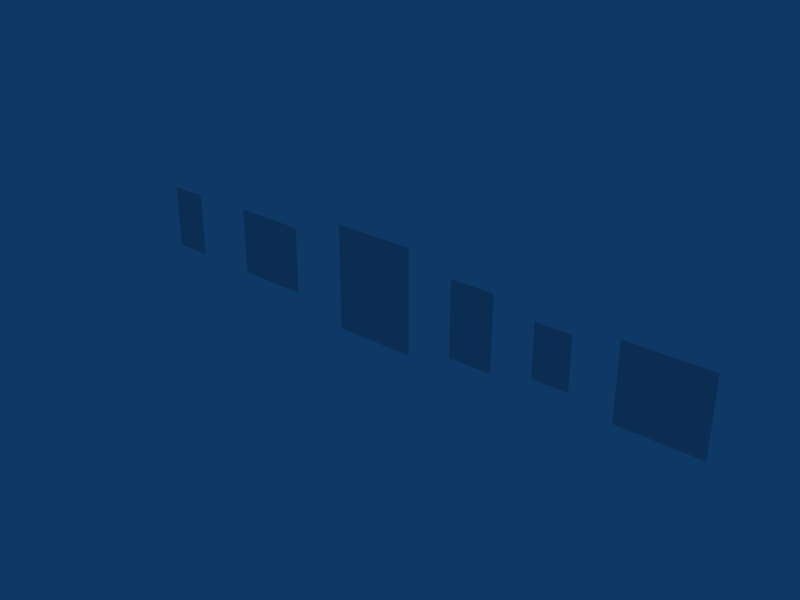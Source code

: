 # Source: FallenJunk.blend  (saved by Blender 2.49.0; exported with 4.5.12 LTS)
import bpy
from mathutils import Matrix  # noqa: F401  (used for matrix-valued properties, if any)

bpy.ops.wm.read_factory_settings(use_empty=True)
scene = bpy.context.scene
scene.name = 'Scene'

# ---- collections
col_collection_1 = bpy.data.collections.new('Collection 1'); scene.collection.children.link(col_collection_1)

# ---- materials (node trees are filled in below, after node groups)
mat_character = bpy.data.materials.new('Character')
mat_character.alpha_threshold = 0.0
mat_character.roughness = 0.5
mat_character.line_color = (0.0, 0.0, 0.0, 1.0)

# ---- material node trees

# ---- world
world_world = bpy.data.worlds.new('World'); scene.world = world_world
world_world.color = (0.05656, 0.2208, 0.4)
world_world.use_sun_shadow = False
world_world.sun_shadow_jitter_overblur = 0.0
world_world.cycles.sampling_method = 'MANUAL'
world_world.cycles.sample_map_resolution = 256

# ---- meshes
me_shoe = bpy.data.meshes.new('Shoe')
me_shoe.from_pydata([(1.181, 1.126, -0.005516), (1.181, -1.126, -0.0007973), (-1.181, -1.126, 0.005516), (-1.181, 1.126, 0.0007973)], [], [(0, 3, 2, 1)])
_uv = me_shoe.uv_layers.new(name='UVTex')
_uv.uv.foreach_set('vector', [0.3312, 0.9892, 0.005976, 0.9892, 0.005976, 0.6738, 0.3312, 0.6738])
me_shoe.materials.append(mat_character)
me_shoe.use_remesh_preserve_volume = False
me_shoe.use_remesh_preserve_attributes = False
me_shoe.use_mirror_vertex_groups = False
me_shoe.update()
me_leg = bpy.data.meshes.new('Leg')
me_leg.from_pydata([(-0.6451, 1.126, 0.0007973), (-0.645, -1.126, 0.005516), (0.6451, -1.126, -0.0007973), (0.645, 1.126, -0.005516)], [], [(3, 0, 1, 2)])
_uv = me_leg.uv_layers.new(name='UVTex')
_uv.uv.foreach_set('vector', [0.5789, 0.9593, 0.3625, 0.9593, 0.3625, 0.6774, 0.5789, 0.6774])
me_leg.materials.append(mat_character)
me_leg.use_remesh_preserve_volume = False
me_leg.use_remesh_preserve_attributes = False
me_leg.use_mirror_vertex_groups = False
me_leg.update()
me_canon = bpy.data.meshes.new('Canon')
me_canon.from_pydata([(-0.5488, 0.9578, 0.0006783), (-0.5487, -0.9578, 0.004692), (0.5488, -0.9578, -0.0006783), (0.5487, 0.9578, -0.004692)], [], [(3, 0, 1, 2)])
_uv = me_canon.uv_layers.new(name='UVTex')
_uv.uv.foreach_set('vector', [0.8005, 0.9907, 0.6097, 0.9907, 0.6097, 0.6617, 0.8005, 0.6617])
me_canon.materials.append(mat_character)
me_canon.use_remesh_preserve_volume = False
me_canon.use_remesh_preserve_attributes = False
me_canon.use_mirror_vertex_groups = False
me_canon.update()
me_arm = bpy.data.meshes.new('Arm')
me_arm.from_pydata([(-0.5256, 0.787, 0.0), (-0.5256, -0.787, -1.49e-08), (0.5256, -0.787, -2.98e-08), (0.5256, 0.787, 0.0)], [], [(3, 0, 1, 2)])
_uv = me_arm.uv_layers.new(name='UVTex')
_uv.uv.foreach_set('vector', [0.9899, 0.9887, 0.7991, 0.9887, 0.7991, 0.7145, 0.9899, 0.7145])
me_arm.materials.append(mat_character)
me_arm.use_remesh_preserve_volume = False
me_arm.use_remesh_preserve_attributes = False
me_arm.use_mirror_vertex_groups = False
me_arm.update()
me_body = bpy.data.meshes.new('Body')
me_body.from_pydata([(-1.206, 1.569, 3.353e-08), (-1.206, -1.569, -3.353e-08), (1.206, -1.569, -3.353e-08), (1.206, 1.569, 3.353e-08)], [], [(3, 0, 1, 2)])
_uv = me_body.uv_layers.new(name='UVTex')
_uv.uv.foreach_set('vector', [0.3473, 0.6289, 0.02773, 0.6289, 0.02773, 0.1836, 0.3473, 0.1836])
me_body.materials.append(mat_character)
me_body.use_remesh_preserve_volume = False
me_body.use_remesh_preserve_attributes = False
me_body.use_mirror_vertex_groups = False
me_body.update()
me_head = bpy.data.meshes.new('Head')
me_head.from_pydata([(-1.053, 1.0, 0.0), (-1.053, -1.0, 0.0), (1.053, -1.0, 0.0), (1.053, 1.0, 0.0)], [], [(3, 0, 1, 2)])
_uv = me_head.uv_layers.new(name='UVTex')
_uv.uv.foreach_set('vector', [0.6911, 0.6453, 0.3675, 0.6453, 0.3675, 0.3117, 0.6911, 0.3117])
me_head.materials.append(mat_character)
me_head.use_remesh_preserve_volume = False
me_head.use_remesh_preserve_attributes = False
me_head.use_mirror_vertex_groups = False
me_head.update()

# ---- objects
ob_shoe = bpy.data.objects.new('Shoe', me_shoe)
ob_leg = bpy.data.objects.new('Leg', me_leg)
ob_canon = bpy.data.objects.new('Canon', me_canon)
ob_arm = bpy.data.objects.new('Arm', me_arm)
ob_body = bpy.data.objects.new('Body', me_body)
ob_head = bpy.data.objects.new('Head', me_head)

# ---- transforms, parenting, visibility, modifiers, constraints
ob_shoe.location = (4.255, 0.0, 0.0)
ob_shoe.rotation_euler = (1.571, -0.0, 0.0)
ob_shoe.scale = (0.5, 0.5, 1.0)
ob_shoe.lock_rotations_4d = False
ob_shoe.empty_display_type = 'ARROWS'
ob_shoe.lineart.crease_threshold = 0.0
_vg = ob_shoe.vertex_groups.new(name='Spine')
_vg = ob_shoe.vertex_groups.new(name='Arm.L')
_vg = ob_shoe.vertex_groups.new(name='Forearm.L')
_vg = ob_shoe.vertex_groups.new(name='Foot.L')
_vg = ob_shoe.vertex_groups.new(name='Toe.L')
_vg = ob_shoe.vertex_groups.new(name='Foot.R')
_vg = ob_shoe.vertex_groups.new(name='Toe.R')
_vg = ob_shoe.vertex_groups.new(name='Leg.L')
_vg = ob_shoe.vertex_groups.new(name='Neck')
_vg = ob_shoe.vertex_groups.new(name='Leg.R')
_vg = ob_shoe.vertex_groups.new(name='Arm.R')
_vg = ob_shoe.vertex_groups.new(name='Forearm.R')
_vg = ob_shoe.vertex_groups.new(name='Head')
ob_leg.location = (1.6, 0.0, 0.0)
ob_leg.rotation_euler = (1.571, -0.0, 0.0)
ob_leg.scale = (0.5, 0.5, 1.0)
ob_leg.lock_rotations_4d = False
ob_leg.empty_display_type = 'ARROWS'
ob_leg.lineart.crease_threshold = 0.0
_vg = ob_leg.vertex_groups.new(name='Spine')
_vg = ob_leg.vertex_groups.new(name='Arm.L')
_vg = ob_leg.vertex_groups.new(name='Forearm.L')
_vg = ob_leg.vertex_groups.new(name='Foot.L')
_vg = ob_leg.vertex_groups.new(name='Toe.L')
_vg = ob_leg.vertex_groups.new(name='Foot.R')
_vg = ob_leg.vertex_groups.new(name='Toe.R')
_vg = ob_leg.vertex_groups.new(name='Leg.L')
_vg = ob_leg.vertex_groups.new(name='Neck')
_vg = ob_leg.vertex_groups.new(name='Leg.R')
_vg = ob_leg.vertex_groups.new(name='Arm.R')
_vg = ob_leg.vertex_groups.new(name='Forearm.R')
_vg = ob_leg.vertex_groups.new(name='Head')
ob_canon.location = (-3.661, 0.0, 0.0)
ob_canon.rotation_euler = (1.571, -0.0, 0.0)
ob_canon.scale = (0.5, 0.5, 1.0)
ob_canon.lock_rotations_4d = False
ob_canon.empty_display_type = 'ARROWS'
ob_canon.lineart.crease_threshold = 0.0
_vg = ob_canon.vertex_groups.new(name='Spine')
_vg = ob_canon.vertex_groups.new(name='Arm.L')
_vg = ob_canon.vertex_groups.new(name='Forearm.L')
_vg = ob_canon.vertex_groups.new(name='Foot.L')
_vg = ob_canon.vertex_groups.new(name='Toe.L')
_vg = ob_canon.vertex_groups.new(name='Foot.R')
_vg = ob_canon.vertex_groups.new(name='Toe.R')
_vg = ob_canon.vertex_groups.new(name='Leg.L')
_vg = ob_canon.vertex_groups.new(name='Neck')
_vg = ob_canon.vertex_groups.new(name='Leg.R')
_vg = ob_canon.vertex_groups.new(name='Arm.R')
_vg = ob_canon.vertex_groups.new(name='Forearm.R')
_vg = ob_canon.vertex_groups.new(name='Head')
ob_arm.location = (2.787, 0.0, 0.0)
ob_arm.rotation_euler = (1.571, -0.0, 0.0)
ob_arm.scale = (0.5, 0.5, 1.0)
ob_arm.lock_rotations_4d = False
ob_arm.empty_display_type = 'ARROWS'
ob_arm.lineart.crease_threshold = 0.0
_vg = ob_arm.vertex_groups.new(name='Spine')
_vg = ob_arm.vertex_groups.new(name='Arm.L')
_vg = ob_arm.vertex_groups.new(name='Forearm.L')
_vg = ob_arm.vertex_groups.new(name='Foot.L')
_vg = ob_arm.vertex_groups.new(name='Toe.L')
_vg = ob_arm.vertex_groups.new(name='Foot.R')
_vg = ob_arm.vertex_groups.new(name='Toe.R')
_vg = ob_arm.vertex_groups.new(name='Leg.L')
_vg = ob_arm.vertex_groups.new(name='Neck')
_vg = ob_arm.vertex_groups.new(name='Leg.R')
_vg = ob_arm.vertex_groups.new(name='Arm.R')
_vg = ob_arm.vertex_groups.new(name='Forearm.R')
_vg = ob_arm.vertex_groups.new(name='Head')
ob_body.location = (0.0, 0.0, 0.0)
ob_body.rotation_euler = (1.571, -0.0, 0.0)
ob_body.scale = (0.5, 0.5, 1.0)
ob_body.lock_rotations_4d = False
ob_body.empty_display_type = 'ARROWS'
ob_body.lineart.crease_threshold = 0.0
_vg = ob_body.vertex_groups.new(name='Spine')
_vg = ob_body.vertex_groups.new(name='Arm.L')
_vg = ob_body.vertex_groups.new(name='Forearm.L')
_vg = ob_body.vertex_groups.new(name='Foot.L')
_vg = ob_body.vertex_groups.new(name='Toe.L')
_vg = ob_body.vertex_groups.new(name='Foot.R')
_vg = ob_body.vertex_groups.new(name='Toe.R')
_vg = ob_body.vertex_groups.new(name='Leg.L')
_vg = ob_body.vertex_groups.new(name='Neck')
_vg = ob_body.vertex_groups.new(name='Leg.R')
_vg = ob_body.vertex_groups.new(name='Arm.R')
_vg = ob_body.vertex_groups.new(name='Forearm.R')
_vg = ob_body.vertex_groups.new(name='Head')
ob_head.location = (-1.946, 0.0, 0.0)
ob_head.rotation_euler = (1.571, -0.0, 0.0)
ob_head.scale = (0.5, 0.5, 1.0)
ob_head.lock_rotations_4d = False
ob_head.empty_display_type = 'ARROWS'
ob_head.lineart.crease_threshold = 0.0
_vg = ob_head.vertex_groups.new(name='Spine')
_vg = ob_head.vertex_groups.new(name='Arm.L')
_vg = ob_head.vertex_groups.new(name='Forearm.L')
_vg = ob_head.vertex_groups.new(name='Foot.L')
_vg = ob_head.vertex_groups.new(name='Toe.L')
_vg = ob_head.vertex_groups.new(name='Foot.R')
_vg = ob_head.vertex_groups.new(name='Toe.R')
_vg = ob_head.vertex_groups.new(name='Leg.L')
_vg = ob_head.vertex_groups.new(name='Neck')
_vg = ob_head.vertex_groups.new(name='Leg.R')
_vg = ob_head.vertex_groups.new(name='Arm.R')
_vg = ob_head.vertex_groups.new(name='Forearm.R')
_vg = ob_head.vertex_groups.new(name='Head')

# ---- collection membership
col_collection_1.objects.link(ob_shoe)
col_collection_1.objects.link(ob_leg)
col_collection_1.objects.link(ob_canon)
col_collection_1.objects.link(ob_arm)
col_collection_1.objects.link(ob_body)
col_collection_1.objects.link(ob_head)

# ---- scene / render settings (as saved in the file)
scene.frame_start = 1; scene.frame_end = 250; scene.frame_set(1)
scene.render.engine = 'BLENDER_EEVEE_NEXT'
scene.render.image_settings.file_format = 'JPEG'
scene.render.image_settings.color_mode = 'RGB'
scene.render.image_settings.compression = 90
scene.render.resolution_x = 800
scene.render.resolution_y = 600
scene.render.pixel_aspect_x = 100.0
scene.render.pixel_aspect_y = 100.0
scene.render.fps = 5
scene.render.dither_intensity = 0.0
scene.render.use_compositing = False
scene.render.use_sequencer = False
scene.render.bake_margin = 2
scene.render.bake_bias = 0.0
scene.render.use_stamp_time = False
scene.render.use_stamp_date = False
scene.render.use_stamp_frame = False
scene.render.use_stamp_camera = False
scene.render.use_stamp_scene = False
scene.render.use_stamp_filename = False
scene.render.use_stamp_render_time = False
scene.render.stamp_font_size = 0
scene.cycles.use_denoising = False
scene.cycles.samples = 10
scene.cycles.sampling_pattern = 'TABULATED_SOBOL'
scene.cycles.light_sampling_threshold = 0.0
scene.cycles.use_adaptive_sampling = False
scene.cycles.use_light_tree = False
scene.cycles.blur_glossy = 0.0
scene.cycles.volume_bounces = 1
scene.cycles.pixel_filter_type = 'GAUSSIAN'
scene.cycles.sample_clamp_indirect = 0.0
scene.view_settings.view_transform = 'Raw'
bpy.context.view_layer.update()

# ---- added for rendering (the .blend has no active camera): camera
cam_auto = bpy.data.cameras.new('AutoCamera')
cam_auto.lens = 50.0
cam_auto.sensor_width = 36.0
cam_auto.clip_end = 1000.0
ob_auto_camera = bpy.data.objects.new('AutoCamera', cam_auto)
scene.collection.objects.link(ob_auto_camera)
ob_auto_camera.location = (8.70727, -9.90292, 6.60194)
ob_auto_camera.rotation_euler = (1.09748, -7.21219e-08, 0.694738)
scene.camera = ob_auto_camera
bpy.context.view_layer.update()
